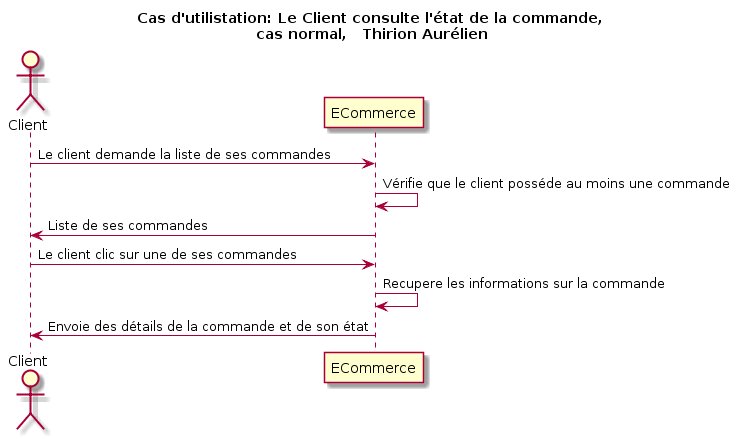

The diagram above was rendered by PlantUML. Its source (embedded in the PNG):
@startuml
title Cas d'utilistation: Le Client consulte l'état de la commande,\n cas normal,   Thirion Aurélien

actor Client as v
participant ECommerce as e

v -> e: Le client demande la liste de ses commandes
e -> e: Vérifie que le client posséde au moins une commande
v <- e: Liste de ses commandes
v -> e: Le client clic sur une de ses commandes
e -> e: Recupere les informations sur la commande
v <- e: Envoie des détails de la commande et de son état
@enduml